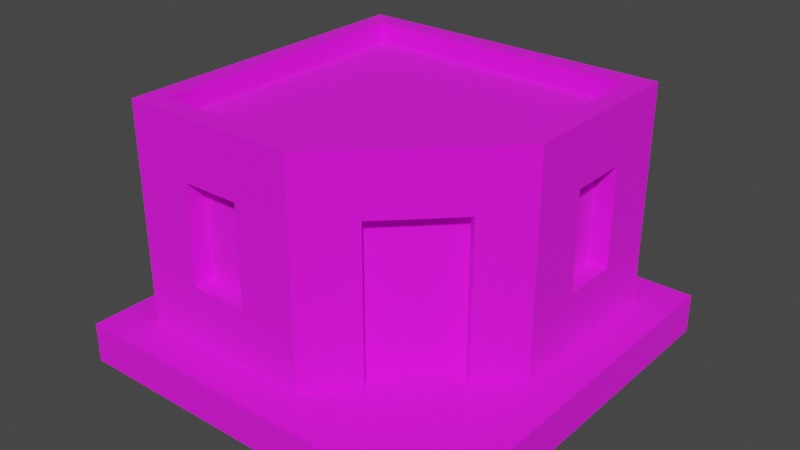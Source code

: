 # Source: Building_10_Base_Blue_.blend  (saved by Blender 3.3.6; exported with 4.5.12 LTS)
import bpy
from mathutils import Matrix  # noqa: F401  (used for matrix-valued properties, if any)

bpy.ops.wm.read_factory_settings(use_empty=True)
scene = bpy.context.scene
scene.name = 'Scene'

# ---- collections
col_collection = bpy.data.collections.new('Collection'); scene.collection.children.link(col_collection)

# ---- images (referenced by path relative to the original .blend; pixels are not part of the script)
import os
ASSET_DIR = os.environ.get("B2B_ASSET_DIR", "")  # directory of the original .blend (textures are referenced by path, not embedded)
HERE = os.path.dirname(os.path.abspath(__file__))  # packed textures are extracted next to this script under _unpacked/

def load_image(name, relpath, width, height, colorspace="sRGB"):
    """Load a texture the original file referenced (path relative to the .blend, or extracted next to this script)."""
    p = next((c for c in (os.path.join(HERE, relpath), os.path.join(ASSET_DIR, relpath)) if relpath and os.path.exists(c)), "")
    if p:
        img = bpy.data.images.load(p, check_existing=True)
        img.name = name
    else:  # same state as the original file: an image datablock whose file is absent (Cycles renders it pink)
        img = bpy.data.images.new(name, width, height)
        img.source = "FILE"
        img.filepath = "//" + (relpath or name)
    img.colorspace_settings.name = colorspace
    return img
img_color_png = load_image('Color.png', 'Color.png', 1024, 1024, 'sRGB')

# ---- materials (node trees are filled in below, after node groups)
mat_texture = bpy.data.materials.new('Texture')
mat_texture.use_transparent_shadow = False

# ---- material node trees
mat_texture.use_nodes = True; mat_texture.node_tree.nodes.clear()
_N = mat_texture.node_tree.nodes; _L = mat_texture.node_tree.links
n0 = _N.new('ShaderNodeBsdfPrincipled'); n0.name = 'Principled BSDF'; n0.location = (10, 300)
n0.distribution = 'GGX'
n0.subsurface_method = 'RANDOM_WALK_SKIN'
n0.inputs[2].default_value = 1.0
n0.inputs[3].default_value = 1.45
n0.inputs[27].default_value = (0.0, 0.0, 0.0, 1.0)
n0.inputs[28].default_value = 1.0
n1 = _N.new('ShaderNodeOutputMaterial'); n1.name = 'Material Output'; n1.location = (300, 300)
n2 = _N.new('ShaderNodeTexImage'); n2.name = 'Image Texture'; n2.location = (-280, 280)
n2.image = img_color_png
_L.new(n0.outputs[0], n1.inputs[0])
_L.new(n2.outputs[0], n0.inputs[0])
n1.is_active_output = True

# ---- world
world_world = bpy.data.worlds.new('World'); scene.world = world_world
world_world.use_nodes = True; world_world.node_tree.nodes.clear()
_N = world_world.node_tree.nodes; _L = world_world.node_tree.links
n0 = _N.new('ShaderNodeOutputWorld'); n0.name = 'World Output'; n0.location = (300, 300)
n1 = _N.new('ShaderNodeBackground'); n1.name = 'Background'; n1.location = (10, 300)
n1.inputs[0].default_value = (0.05088, 0.05088, 0.05088, 1.0)
_L.new(n1.outputs[0], n0.inputs[0])
n0.is_active_output = True
world_world.color = (0.05088, 0.05088, 0.05088)
world_world.use_sun_shadow = False
world_world.sun_shadow_jitter_overblur = 0.0

# ---- meshes
me_cube_095 = bpy.data.meshes.new('Cube.095')
me_cube_095.from_pydata([(0.4, 0.7, 1.0), (-0.8, -0.8, 0.2), (0.4, 0.7, 0.496), (-0.7, -0.7, 1.2), (-0.8, 0.8, 0.2), (-0.7, 0.7, 1.2), (0.1, 0.7, 1.0), (0.8, 0.8, 0.2), (0.7, 0.7, 1.2), (0.1, 0.7, 0.496), (0.8, -0.1, 0.2), (0.1, -0.8, 0.2), (-0.5, -0.7, 1.0), (0.05858, -0.7, 1.2), (0.7, -0.05858, 1.2), (-0.5, -0.7, 0.496), (-0.8, -0.8, 1.2), (-0.8, 0.8, 1.2), (0.8, 0.8, 1.2), (-0.2, -0.7, 1.0), (-0.2, -0.7, 0.496), (0.8, -0.1, 1.2), (0.1, -0.8, 1.2), (-0.8, -0.8, 1.3), (-0.8, 0.8, 1.3), (0.7, 0.2, 1.0), (0.7, 0.2, 0.496), (0.8, 0.8, 1.3), (0.8, -0.1, 1.3), (0.1, -0.8, 1.3), (0.7, 0.5, 1.0), (-0.7, -0.7, 1.3), (0.7, 0.5, 0.496), (-0.7, 0.7, 1.3), (0.7, 0.7, 1.3), (0.7, -0.05858, 1.3), (-0.1, 0.7, 1.0), (0.05858, -0.7, 1.3), (-0.1, 0.7, 0.496), (-0.4, 0.7, 1.0), (-0.4, 0.7, 0.496), (-0.7, 0.4, 1.0), (-0.7, 0.4, 0.496), (-0.7, 0.1, 1.0), (-0.7, 0.1, 0.496), (-0.7, -0.1, 1.0), (-0.7, -0.1, 0.496), (-0.7, -0.4, 1.0), (-0.7, -0.4, 0.496), (0.2326, -0.526, 1.0), (0.546, -0.2126, 1.0), (-0.8, -0.4, 0.496), (-0.8, -0.4, 1.0), (-0.8, -0.1, 1.0), (-0.8, 0.1, 1.0), (-0.8, 0.4, 1.0), (-0.8, -0.1, 0.496), (-0.8, 0.1, 0.496), (-0.8, 0.4, 0.496), (-0.4, 0.8, 1.0), (-0.4, 0.8, 0.496), (-0.1, 0.8, 1.0), (0.4, 0.8, 1.0), (0.1, 0.8, 1.0), (-0.1, 0.8, 0.496), (0.4, 0.8, 0.496), (0.1, 0.8, 0.496), (-0.5, -0.8, 1.0), (-0.2, -0.8, 1.0), (-0.2, -0.8, 0.496), (-0.5, -0.8, 0.496), (0.8, 0.2, 1.0), (0.8, 0.5, 1.0), (0.8, 0.2, 0.496), (0.8, 0.5, 0.496), (0.3033, -0.5967, 0.2), (0.6167, -0.2833, 0.2), (0.3033, -0.5967, 1.0), (0.6167, -0.2833, 1.0), (0.2326, -0.526, 0.2), (0.546, -0.2126, 0.2), (1.0, 1.0, 0.2), (1.0, 1.0, 0.0), (1.0, -1.0, 0.2), (1.0, -1.0, 0.0), (-1.0, 1.0, 0.2), (-1.0, 1.0, 0.0), (-1.0, -1.0, 0.2), (-1.0, -1.0, 0.0)], [], [(52, 16, 17, 55, 54, 53), (17, 4, 1, 16, 52, 51, 56, 53, 54, 57, 58, 55), (17, 18, 62, 63, 61, 59), (62, 18, 7, 4, 17, 59, 60, 64, 61, 63, 66, 65), (67, 16, 1, 11, 22, 68, 69, 70), (68, 22, 16, 67), (14, 8, 5, 3, 13), (21, 10, 7, 18, 72, 74, 73, 71), (72, 18, 21, 71), (76, 10, 21, 22, 11, 75, 77, 78), (18, 17, 24, 27), (3, 5, 33, 31), (8, 14, 35, 34), (16, 22, 29, 23), (22, 21, 28, 29), (31, 33, 24, 23), (33, 34, 27, 24), (35, 37, 29, 28), (34, 35, 28, 27), (37, 31, 23, 29), (13, 3, 31, 37), (17, 16, 23, 24), (5, 8, 34, 33), (21, 18, 27, 28), (14, 13, 37, 35), (65, 2, 0, 62), (63, 6, 9, 66), (6, 0, 2, 9), (0, 6, 63, 62), (66, 9, 2, 65), (15, 12, 67, 70), (19, 20, 69, 68), (19, 12, 15, 20), (67, 12, 19, 68), (69, 20, 15, 70), (73, 26, 25, 71), (72, 30, 32, 74), (30, 25, 26, 32), (71, 25, 30, 72), (74, 32, 26, 73), (38, 36, 61, 64), (59, 39, 40, 60), (39, 36, 38, 40), (36, 39, 59, 61), (60, 40, 38, 64), (42, 41, 55, 58), (43, 44, 57, 54), (43, 41, 42, 44), (41, 43, 54, 55), (44, 42, 58, 57), (56, 46, 45, 53), (47, 48, 51, 52), (47, 45, 46, 48), (45, 47, 52, 53), (51, 48, 46, 56), (79, 49, 77, 75), (78, 50, 80, 76), (80, 50, 49, 79), (49, 50, 78, 77), (81, 85, 87, 83), (84, 83, 87, 88), (88, 87, 85, 86), (82, 81, 83, 84), (86, 85, 81, 82)])
_uv = me_cube_095.uv_layers.new(name='UVMap')
_uv.uv.foreach_set('vector', [0.5847, 0.9123, 0.5848, 0.9122, 0.5848, 0.9126, 0.5847, 0.9125, 0.5847, 0.9124, 0.5847, 0.9124, 0.5848, 0.9126, 0.5844, 0.9126, 0.5844, 0.9122, 0.5848, 0.9122, 0.5847, 0.9123, 0.5845, 0.9123, 0.5845, 0.9124, 0.5847, 0.9124, 0.5847, 0.9124, 0.5845, 0.9124, 0.5845, 0.9125, 0.5847, 0.9125, 0.5848, 0.9126, 0.5848, 0.9131, 0.5847, 0.913, 0.5847, 0.9129, 0.5847, 0.9128, 0.5847, 0.9128, 0.5847, 0.913, 0.5848, 0.9131, 0.5844, 0.9131, 0.5844, 0.9126, 0.5848, 0.9126, 0.5847, 0.9128, 0.5845, 0.9128, 0.5845, 0.9128, 0.5847, 0.9128, 0.5847, 0.9129, 0.5845, 0.9129, 0.5845, 0.913, 0.5847, 0.9139, 0.5848, 0.914, 0.5844, 0.914, 0.5844, 0.9138, 0.5848, 0.9138, 0.5847, 0.9138, 0.5845, 0.9138, 0.5845, 0.9139, 0.5847, 0.9138, 0.5848, 0.9138, 0.5848, 0.914, 0.5847, 0.9139, 0.2088, 0.6762, 0.2088, 0.676, 0.2092, 0.676, 0.2092, 0.6763, 0.209, 0.6763, 0.5848, 0.9134, 0.5844, 0.9134, 0.5844, 0.9131, 0.5848, 0.9131, 0.5847, 0.9132, 0.5845, 0.9132, 0.5845, 0.9133, 0.5847, 0.9133, 0.5847, 0.9132, 0.5848, 0.9131, 0.5848, 0.9134, 0.5847, 0.9133, 0.5844, 0.9135, 0.5844, 0.9134, 0.5848, 0.9134, 0.5848, 0.9138, 0.5844, 0.9138, 0.5844, 0.9136, 0.5847, 0.9136, 0.5847, 0.9135, 0.6229, 0.9892, 0.6229, 0.9892, 0.6229, 0.9892, 0.6229, 0.9892, 0.6229, 0.9892, 0.6229, 0.9892, 0.6229, 0.9892, 0.6229, 0.9892, 0.6229, 0.9892, 0.6229, 0.9892, 0.6229, 0.9892, 0.6229, 0.9892, 0.6229, 0.9892, 0.6229, 0.9892, 0.6229, 0.9892, 0.6229, 0.9892, 0.6229, 0.9892, 0.6229, 0.9892, 0.6229, 0.9892, 0.6229, 0.9892, 0.6229, 0.9892, 0.6229, 0.9892, 0.6229, 0.9892, 0.6229, 0.9892, 0.6229, 0.9892, 0.6229, 0.9892, 0.6229, 0.9892, 0.6229, 0.9892, 0.6229, 0.9892, 0.6229, 0.9892, 0.6229, 0.9892, 0.6229, 0.9892, 0.6229, 0.9892, 0.6229, 0.9892, 0.6229, 0.9892, 0.6229, 0.9892, 0.6229, 0.9892, 0.6229, 0.9892, 0.6229, 0.9892, 0.6229, 0.9892, 0.6229, 0.9892, 0.6229, 0.9892, 0.6229, 0.9892, 0.6229, 0.9892, 0.6229, 0.9892, 0.6229, 0.9892, 0.6229, 0.9892, 0.6229, 0.9892, 0.6229, 0.9892, 0.6229, 0.9892, 0.6229, 0.9892, 0.6229, 0.9892, 0.6229, 0.9892, 0.6229, 0.9892, 0.6229, 0.9892, 0.6229, 0.9892, 0.6229, 0.9892, 0.6229, 0.9892, 0.6229, 0.9892, 0.6229, 0.9892, 0.5848, 0.9124, 0.5848, 0.9122, 0.5844, 0.9122, 0.5844, 0.9124, 0.5844, 0.9133, 0.5844, 0.9136, 0.5848, 0.9136, 0.5848, 0.9133, 0.8163, 0.7433, 0.8163, 0.7432, 0.8162, 0.7432, 0.8163, 0.7433, 0.5839, 0.9136, 0.5844, 0.9136, 0.5844, 0.9133, 0.5839, 0.9133, 0.5848, 0.9133, 0.5848, 0.9136, 0.5853, 0.9136, 0.5853, 0.9133, 0.5848, 0.9122, 0.5844, 0.9122, 0.5844, 0.9124, 0.5848, 0.9124, 0.5844, 0.9136, 0.5848, 0.9136, 0.5848, 0.9133, 0.5844, 0.9133, 0.8163, 0.7433, 0.8163, 0.7432, 0.8162, 0.7432, 0.8162, 0.7433, 0.5839, 0.9133, 0.5839, 0.9136, 0.5844, 0.9136, 0.5844, 0.9133, 0.5848, 0.9133, 0.5848, 0.9136, 0.5853, 0.9136, 0.5853, 0.9133, 0.5848, 0.9124, 0.5848, 0.9122, 0.5844, 0.9122, 0.5844, 0.9124, 0.5844, 0.9133, 0.5844, 0.9136, 0.5848, 0.9136, 0.5848, 0.9133, 0.8163, 0.7433, 0.8163, 0.7432, 0.8162, 0.7432, 0.8162, 0.7433, 0.5839, 0.9133, 0.5839, 0.9136, 0.5844, 0.9136, 0.5844, 0.9133, 0.5848, 0.9133, 0.5848, 0.9136, 0.5853, 0.9136, 0.5853, 0.9133, 0.5848, 0.9122, 0.5844, 0.9122, 0.5844, 0.9124, 0.5848, 0.9124, 0.5844, 0.9133, 0.5844, 0.9136, 0.5848, 0.9136, 0.5848, 0.9133, 0.8163, 0.7433, 0.8163, 0.7432, 0.8162, 0.7432, 0.8163, 0.7433, 0.5839, 0.9136, 0.5844, 0.9136, 0.5844, 0.9133, 0.5839, 0.9133, 0.5848, 0.9133, 0.5848, 0.9136, 0.5853, 0.9136, 0.5853, 0.9133, 0.5848, 0.9122, 0.5844, 0.9122, 0.5844, 0.9124, 0.5848, 0.9124, 0.5844, 0.9136, 0.5848, 0.9136, 0.5848, 0.9133, 0.5844, 0.9133, 0.8163, 0.7433, 0.8163, 0.7432, 0.8162, 0.7432, 0.8162, 0.7433, 0.5839, 0.9136, 0.5844, 0.9136, 0.5844, 0.9133, 0.5839, 0.9133, 0.5848, 0.9136, 0.5853, 0.9136, 0.5853, 0.9133, 0.5848, 0.9133, 0.5848, 0.9124, 0.5848, 0.9122, 0.5844, 0.9122, 0.5844, 0.9124, 0.5844, 0.9136, 0.5848, 0.9136, 0.5848, 0.9133, 0.5844, 0.9133, 0.8163, 0.7433, 0.8163, 0.7432, 0.8162, 0.7432, 0.8162, 0.7433, 0.5839, 0.9136, 0.5844, 0.9136, 0.5844, 0.9133, 0.5839, 0.9133, 0.5848, 0.9133, 0.5848, 0.9136, 0.5853, 0.9136, 0.5853, 0.9133, 0.5847, 0.9122, 0.5844, 0.9122, 0.5844, 0.9124, 0.5847, 0.9124, 0.5844, 0.9133, 0.5844, 0.9136, 0.5847, 0.9136, 0.5847, 0.9133, 0.1866, 0.5274, 0.186, 0.5274, 0.186, 0.5281, 0.1866, 0.5281, 0.5823, 0.9168, 0.5843, 0.9168, 0.5843, 0.9158, 0.5823, 0.9158, 0.6201, 0.9848, 0.6208, 0.9848, 0.6208, 0.9855, 0.6201, 0.9855, 0.6194, 0.9855, 0.6201, 0.9855, 0.6201, 0.9862, 0.6194, 0.9862, 0.6194, 0.9834, 0.6201, 0.9834, 0.6201, 0.9841, 0.6194, 0.9841, 0.6194, 0.9848, 0.6201, 0.9848, 0.6201, 0.9855, 0.6194, 0.9855, 0.6194, 0.9841, 0.6201, 0.9841, 0.6201, 0.9848, 0.6194, 0.9848])
me_cube_095.materials.append(mat_texture)
me_cube_095.update()

# ---- objects
ob_building_10_base__blue = bpy.data.objects.new('Building_10_Base (Blue)', me_cube_095)

# ---- transforms, parenting, visibility, modifiers, constraints
ob_building_10_base__blue.location = (0.0, 0.0, 0.0)

# ---- collection membership
col_collection.objects.link(ob_building_10_base__blue)

# ---- scene / render settings (as saved in the file)
scene.frame_start = 1; scene.frame_end = 250; scene.frame_set(1)
scene.render.engine = 'BLENDER_EEVEE_NEXT'
scene.cycles.sampling_pattern = 'TABULATED_SOBOL'
scene.cycles.use_light_tree = False
scene.view_settings.view_transform = 'Filmic'
bpy.context.view_layer.update()

# ---- added for rendering (the .blend has no active camera and no usable light): camera, sun
cam_auto = bpy.data.cameras.new('AutoCamera')
cam_auto.lens = 50.0
cam_auto.sensor_width = 36.0
cam_auto.clip_end = 1000.0
ob_auto_camera = bpy.data.objects.new('AutoCamera', cam_auto)
scene.collection.objects.link(ob_auto_camera)
ob_auto_camera.location = (2.88011, -3.45613, 2.95409)
ob_auto_camera.rotation_euler = (1.09748, -7.21219e-08, 0.694738)
scene.camera = ob_auto_camera
light_auto_sun = bpy.data.lights.new('AutoSun', 'SUN')
light_auto_sun.energy = 3.0
light_auto_sun.angle = 0.0523599
ob_auto_sun = bpy.data.objects.new('AutoSun', light_auto_sun)
scene.collection.objects.link(ob_auto_sun)
ob_auto_sun.rotation_euler = (0.872665, 0.174533, 0.523599)
bpy.context.view_layer.update()
